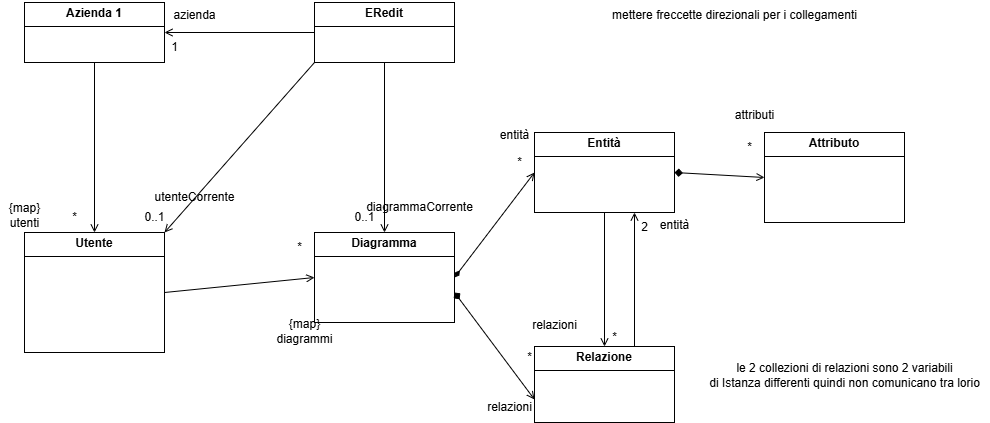

The diagram above was exported from draw.io. Its source (the exported page's mxGraphModel, read from the mxfile embedded in the PNG):
<mxGraphModel dx="1491" dy="894" grid="1" gridSize="10" guides="1" tooltips="1" connect="1" arrows="1" fold="1" page="1" pageScale="1" pageWidth="1169" pageHeight="827" math="0" shadow="0">
  <root>
    <mxCell id="WIyWlLk6GJQsqaUBKTNV-0" />
    <mxCell id="WIyWlLk6GJQsqaUBKTNV-1" parent="WIyWlLk6GJQsqaUBKTNV-0" />
    <mxCell id="AiV07c3fNYSd5F16i1Kc-8" value="&lt;p style=&quot;margin:0px;margin-top:4px;text-align:center;&quot;&gt;&lt;b&gt;Diagramma&lt;/b&gt;&lt;/p&gt;&lt;hr size=&quot;1&quot; style=&quot;border-style:solid;&quot;&gt;&lt;div style=&quot;height:2px;&quot;&gt;&lt;br&gt;&lt;/div&gt;" style="verticalAlign=top;align=left;overflow=fill;html=1;whiteSpace=wrap;" parent="WIyWlLk6GJQsqaUBKTNV-1" vertex="1">
      <mxGeometry x="340" y="270" width="140" height="90" as="geometry" />
    </mxCell>
    <mxCell id="AiV07c3fNYSd5F16i1Kc-9" value="&lt;p style=&quot;margin:0px;margin-top:4px;text-align:center;&quot;&gt;&lt;b&gt;Utente&lt;/b&gt;&lt;/p&gt;&lt;hr size=&quot;1&quot; style=&quot;border-style:solid;&quot;&gt;&lt;div style=&quot;height:2px;&quot;&gt;&lt;br&gt;&lt;/div&gt;" style="verticalAlign=top;align=left;overflow=fill;html=1;whiteSpace=wrap;" parent="WIyWlLk6GJQsqaUBKTNV-1" vertex="1">
      <mxGeometry x="50" y="270" width="140" height="120" as="geometry" />
    </mxCell>
    <mxCell id="AiV07c3fNYSd5F16i1Kc-10" value="&lt;p style=&quot;margin:0px;margin-top:4px;text-align:center;&quot;&gt;&lt;b&gt;ERedit&lt;/b&gt;&lt;/p&gt;&lt;hr size=&quot;1&quot; style=&quot;border-style:solid;&quot;&gt;&lt;div style=&quot;height:2px;&quot;&gt;&lt;/div&gt;" style="verticalAlign=top;align=left;overflow=fill;html=1;whiteSpace=wrap;" parent="WIyWlLk6GJQsqaUBKTNV-1" vertex="1">
      <mxGeometry x="340" y="40" width="140" height="60" as="geometry" />
    </mxCell>
    <mxCell id="AiV07c3fNYSd5F16i1Kc-11" value="&lt;p style=&quot;margin:0px;margin-top:4px;text-align:center;&quot;&gt;&lt;b&gt;Entità&lt;/b&gt;&lt;/p&gt;&lt;hr size=&quot;1&quot; style=&quot;border-style:solid;&quot;&gt;&lt;div style=&quot;height:2px;&quot;&gt;&amp;nbsp;&lt;/div&gt;" style="verticalAlign=top;align=left;overflow=fill;html=1;whiteSpace=wrap;" parent="WIyWlLk6GJQsqaUBKTNV-1" vertex="1">
      <mxGeometry x="560" y="170" width="140" height="80" as="geometry" />
    </mxCell>
    <mxCell id="AiV07c3fNYSd5F16i1Kc-12" value="&lt;p style=&quot;margin:0px;margin-top:4px;text-align:center;&quot;&gt;&lt;b&gt;Relazione&lt;/b&gt;&lt;/p&gt;&lt;hr size=&quot;1&quot; style=&quot;border-style:solid;&quot;&gt;&lt;div style=&quot;height:2px;&quot;&gt;&amp;nbsp;&lt;/div&gt;" style="verticalAlign=top;align=left;overflow=fill;html=1;whiteSpace=wrap;" parent="WIyWlLk6GJQsqaUBKTNV-1" vertex="1">
      <mxGeometry x="560" y="384" width="140" height="76" as="geometry" />
    </mxCell>
    <mxCell id="AiV07c3fNYSd5F16i1Kc-13" value="&lt;p style=&quot;margin:0px;margin-top:4px;text-align:center;&quot;&gt;&lt;b&gt;Attributo&lt;/b&gt;&lt;/p&gt;&lt;hr size=&quot;1&quot; style=&quot;border-style:solid;&quot;&gt;&amp;nbsp;" style="verticalAlign=top;align=left;overflow=fill;html=1;whiteSpace=wrap;" parent="WIyWlLk6GJQsqaUBKTNV-1" vertex="1">
      <mxGeometry x="790" y="170" width="140" height="90" as="geometry" />
    </mxCell>
    <mxCell id="AiV07c3fNYSd5F16i1Kc-14" value="&lt;p style=&quot;margin:0px;margin-top:4px;text-align:center;&quot;&gt;&lt;b&gt;Azienda 1&lt;/b&gt;&lt;/p&gt;&lt;hr size=&quot;1&quot; style=&quot;border-style:solid;&quot;&gt;&amp;nbsp;&lt;div style=&quot;height:2px;&quot;&gt;&lt;/div&gt;" style="verticalAlign=top;align=left;overflow=fill;html=1;whiteSpace=wrap;" parent="WIyWlLk6GJQsqaUBKTNV-1" vertex="1">
      <mxGeometry x="50" y="40" width="140" height="60" as="geometry" />
    </mxCell>
    <mxCell id="AiV07c3fNYSd5F16i1Kc-15" value="" style="endArrow=open;html=1;rounded=0;exitX=1;exitY=0.5;exitDx=0;exitDy=0;entryX=0;entryY=0.5;entryDx=0;entryDy=0;endFill=0;startArrow=diamondThin;startFill=1;" parent="WIyWlLk6GJQsqaUBKTNV-1" source="AiV07c3fNYSd5F16i1Kc-8" target="AiV07c3fNYSd5F16i1Kc-11" edge="1">
      <mxGeometry width="50" height="50" relative="1" as="geometry">
        <mxPoint x="390" y="320" as="sourcePoint" />
        <mxPoint x="440" y="270" as="targetPoint" />
      </mxGeometry>
    </mxCell>
    <mxCell id="AiV07c3fNYSd5F16i1Kc-17" value="*" style="text;html=1;align=center;verticalAlign=middle;resizable=0;points=[];autosize=1;strokeColor=none;fillColor=none;" parent="WIyWlLk6GJQsqaUBKTNV-1" vertex="1">
      <mxGeometry x="530" y="185" width="30" height="30" as="geometry" />
    </mxCell>
    <mxCell id="AiV07c3fNYSd5F16i1Kc-20" value="" style="endArrow=open;html=1;rounded=0;exitX=1;exitY=0.5;exitDx=0;exitDy=0;entryX=0;entryY=0.5;entryDx=0;entryDy=0;startArrow=diamond;startFill=1;endFill=0;" parent="WIyWlLk6GJQsqaUBKTNV-1" edge="1">
      <mxGeometry width="50" height="50" relative="1" as="geometry">
        <mxPoint x="480" y="330" as="sourcePoint" />
        <mxPoint x="560" y="437" as="targetPoint" />
      </mxGeometry>
    </mxCell>
    <mxCell id="AiV07c3fNYSd5F16i1Kc-23" value="*" style="text;html=1;align=center;verticalAlign=middle;resizable=0;points=[];autosize=1;strokeColor=none;fillColor=none;" parent="WIyWlLk6GJQsqaUBKTNV-1" vertex="1">
      <mxGeometry x="540" y="380" width="30" height="30" as="geometry" />
    </mxCell>
    <mxCell id="AiV07c3fNYSd5F16i1Kc-24" value="" style="endArrow=none;html=1;rounded=0;entryX=0.5;entryY=1;entryDx=0;entryDy=0;exitX=0.5;exitY=0;exitDx=0;exitDy=0;endFill=0;startFill=0;startArrow=open;" parent="WIyWlLk6GJQsqaUBKTNV-1" source="AiV07c3fNYSd5F16i1Kc-12" target="AiV07c3fNYSd5F16i1Kc-11" edge="1">
      <mxGeometry width="50" height="50" relative="1" as="geometry">
        <mxPoint x="390" y="320" as="sourcePoint" />
        <mxPoint x="440" y="270" as="targetPoint" />
      </mxGeometry>
    </mxCell>
    <mxCell id="AiV07c3fNYSd5F16i1Kc-27" value="*" style="text;html=1;align=center;verticalAlign=middle;resizable=0;points=[];autosize=1;strokeColor=none;fillColor=none;" parent="WIyWlLk6GJQsqaUBKTNV-1" vertex="1">
      <mxGeometry x="625" y="360" width="30" height="30" as="geometry" />
    </mxCell>
    <mxCell id="AiV07c3fNYSd5F16i1Kc-28" value="" style="endArrow=open;html=1;rounded=0;exitX=1;exitY=0.5;exitDx=0;exitDy=0;entryX=0;entryY=0.5;entryDx=0;entryDy=0;endFill=0;startFill=1;startArrow=diamond;" parent="WIyWlLk6GJQsqaUBKTNV-1" source="AiV07c3fNYSd5F16i1Kc-11" target="AiV07c3fNYSd5F16i1Kc-13" edge="1">
      <mxGeometry width="50" height="50" relative="1" as="geometry">
        <mxPoint x="390" y="320" as="sourcePoint" />
        <mxPoint x="440" y="270" as="targetPoint" />
      </mxGeometry>
    </mxCell>
    <mxCell id="AiV07c3fNYSd5F16i1Kc-31" value="*" style="text;html=1;align=center;verticalAlign=middle;resizable=0;points=[];autosize=1;strokeColor=none;fillColor=none;" parent="WIyWlLk6GJQsqaUBKTNV-1" vertex="1">
      <mxGeometry x="760" y="170" width="30" height="30" as="geometry" />
    </mxCell>
    <mxCell id="AiV07c3fNYSd5F16i1Kc-32" value="" style="endArrow=open;html=1;rounded=0;exitX=1;exitY=0.5;exitDx=0;exitDy=0;entryX=0;entryY=0.5;entryDx=0;entryDy=0;endFill=0;" parent="WIyWlLk6GJQsqaUBKTNV-1" source="AiV07c3fNYSd5F16i1Kc-9" target="AiV07c3fNYSd5F16i1Kc-8" edge="1">
      <mxGeometry width="50" height="50" relative="1" as="geometry">
        <mxPoint x="360" y="280" as="sourcePoint" />
        <mxPoint x="410" y="230" as="targetPoint" />
      </mxGeometry>
    </mxCell>
    <mxCell id="AiV07c3fNYSd5F16i1Kc-35" value="*" style="text;html=1;align=center;verticalAlign=middle;resizable=0;points=[];autosize=1;strokeColor=none;fillColor=none;" parent="WIyWlLk6GJQsqaUBKTNV-1" vertex="1">
      <mxGeometry x="310" y="270" width="30" height="30" as="geometry" />
    </mxCell>
    <mxCell id="AiV07c3fNYSd5F16i1Kc-36" value="" style="endArrow=none;html=1;rounded=0;exitX=0.5;exitY=0;exitDx=0;exitDy=0;entryX=0.5;entryY=1;entryDx=0;entryDy=0;startArrow=open;startFill=0;" parent="WIyWlLk6GJQsqaUBKTNV-1" source="AiV07c3fNYSd5F16i1Kc-9" target="AiV07c3fNYSd5F16i1Kc-14" edge="1">
      <mxGeometry width="50" height="50" relative="1" as="geometry">
        <mxPoint x="360" y="280" as="sourcePoint" />
        <mxPoint x="410" y="230" as="targetPoint" />
      </mxGeometry>
    </mxCell>
    <mxCell id="AiV07c3fNYSd5F16i1Kc-39" value="*" style="text;html=1;align=center;verticalAlign=middle;resizable=0;points=[];autosize=1;strokeColor=none;fillColor=none;" parent="WIyWlLk6GJQsqaUBKTNV-1" vertex="1">
      <mxGeometry x="85" y="240" width="30" height="30" as="geometry" />
    </mxCell>
    <mxCell id="AiV07c3fNYSd5F16i1Kc-40" value="" style="endArrow=none;html=1;rounded=0;exitX=1;exitY=0.5;exitDx=0;exitDy=0;entryX=0;entryY=0.5;entryDx=0;entryDy=0;startArrow=open;startFill=0;" parent="WIyWlLk6GJQsqaUBKTNV-1" source="AiV07c3fNYSd5F16i1Kc-14" target="AiV07c3fNYSd5F16i1Kc-10" edge="1">
      <mxGeometry width="50" height="50" relative="1" as="geometry">
        <mxPoint x="360" y="280" as="sourcePoint" />
        <mxPoint x="410" y="230" as="targetPoint" />
      </mxGeometry>
    </mxCell>
    <mxCell id="AiV07c3fNYSd5F16i1Kc-42" value="1" style="text;html=1;align=center;verticalAlign=middle;resizable=0;points=[];autosize=1;strokeColor=none;fillColor=none;" parent="WIyWlLk6GJQsqaUBKTNV-1" vertex="1">
      <mxGeometry x="185" y="70" width="30" height="30" as="geometry" />
    </mxCell>
    <mxCell id="LkxAaUQFsHMUAiBWQfWV-0" value="" style="endArrow=none;html=1;rounded=0;exitX=1;exitY=0;exitDx=0;exitDy=0;entryX=0;entryY=1;entryDx=0;entryDy=0;strokeColor=#000000;startArrow=open;startFill=0;" parent="WIyWlLk6GJQsqaUBKTNV-1" source="AiV07c3fNYSd5F16i1Kc-9" target="AiV07c3fNYSd5F16i1Kc-10" edge="1">
      <mxGeometry width="50" height="50" relative="1" as="geometry">
        <mxPoint x="560" y="350" as="sourcePoint" />
        <mxPoint x="610" y="300" as="targetPoint" />
      </mxGeometry>
    </mxCell>
    <mxCell id="LkxAaUQFsHMUAiBWQfWV-5" value="0..1" style="text;html=1;align=center;verticalAlign=middle;resizable=0;points=[];autosize=1;strokeColor=none;fillColor=none;" parent="WIyWlLk6GJQsqaUBKTNV-1" vertex="1">
      <mxGeometry x="160" y="240" width="40" height="30" as="geometry" />
    </mxCell>
    <mxCell id="LkxAaUQFsHMUAiBWQfWV-6" value="" style="endArrow=none;html=1;rounded=0;exitX=0.5;exitY=0;exitDx=0;exitDy=0;entryX=0.5;entryY=1;entryDx=0;entryDy=0;strokeColor=#000000;startArrow=open;startFill=0;" parent="WIyWlLk6GJQsqaUBKTNV-1" source="AiV07c3fNYSd5F16i1Kc-8" target="AiV07c3fNYSd5F16i1Kc-10" edge="1">
      <mxGeometry width="50" height="50" relative="1" as="geometry">
        <mxPoint x="360" y="260" as="sourcePoint" />
        <mxPoint x="510" y="90" as="targetPoint" />
      </mxGeometry>
    </mxCell>
    <mxCell id="LkxAaUQFsHMUAiBWQfWV-7" value="diagrammaCorrente" style="text;html=1;align=center;verticalAlign=middle;resizable=0;points=[];autosize=1;strokeColor=none;fillColor=none;rotation=0;" parent="WIyWlLk6GJQsqaUBKTNV-1" vertex="1">
      <mxGeometry x="380" y="230" width="130" height="30" as="geometry" />
    </mxCell>
    <mxCell id="LkxAaUQFsHMUAiBWQfWV-9" value="0..1" style="text;html=1;align=center;verticalAlign=middle;resizable=0;points=[];autosize=1;strokeColor=none;fillColor=none;" parent="WIyWlLk6GJQsqaUBKTNV-1" vertex="1">
      <mxGeometry x="370" y="240" width="40" height="30" as="geometry" />
    </mxCell>
    <mxCell id="LkxAaUQFsHMUAiBWQfWV-10" value="&lt;div&gt;{map}&lt;/div&gt;utenti" style="text;html=1;align=center;verticalAlign=middle;resizable=0;points=[];autosize=1;strokeColor=none;fillColor=none;" parent="WIyWlLk6GJQsqaUBKTNV-1" vertex="1">
      <mxGeometry x="25" y="233" width="50" height="40" as="geometry" />
    </mxCell>
    <mxCell id="LkxAaUQFsHMUAiBWQfWV-11" value="utenteCorrente" style="text;html=1;align=center;verticalAlign=middle;resizable=0;points=[];autosize=1;strokeColor=none;fillColor=none;" parent="WIyWlLk6GJQsqaUBKTNV-1" vertex="1">
      <mxGeometry x="170" y="220" width="100" height="30" as="geometry" />
    </mxCell>
    <mxCell id="LkxAaUQFsHMUAiBWQfWV-12" value="entità" style="text;html=1;align=center;verticalAlign=middle;resizable=0;points=[];autosize=1;strokeColor=none;fillColor=none;" parent="WIyWlLk6GJQsqaUBKTNV-1" vertex="1">
      <mxGeometry x="515" y="158" width="50" height="30" as="geometry" />
    </mxCell>
    <mxCell id="LkxAaUQFsHMUAiBWQfWV-13" value="attributi" style="text;html=1;align=center;verticalAlign=middle;resizable=0;points=[];autosize=1;strokeColor=none;fillColor=none;" parent="WIyWlLk6GJQsqaUBKTNV-1" vertex="1">
      <mxGeometry x="750" y="138" width="60" height="30" as="geometry" />
    </mxCell>
    <mxCell id="LkxAaUQFsHMUAiBWQfWV-15" value="" style="endArrow=open;html=1;rounded=0;entryX=0.5;entryY=1;entryDx=0;entryDy=0;exitX=0.5;exitY=0;exitDx=0;exitDy=0;endFill=0;" parent="WIyWlLk6GJQsqaUBKTNV-1" edge="1">
      <mxGeometry width="50" height="50" relative="1" as="geometry">
        <mxPoint x="660" y="384" as="sourcePoint" />
        <mxPoint x="660" y="250" as="targetPoint" />
      </mxGeometry>
    </mxCell>
    <mxCell id="LkxAaUQFsHMUAiBWQfWV-16" value="2" style="text;html=1;align=center;verticalAlign=middle;resizable=0;points=[];autosize=1;strokeColor=none;fillColor=none;" parent="WIyWlLk6GJQsqaUBKTNV-1" vertex="1">
      <mxGeometry x="655" y="250" width="30" height="30" as="geometry" />
    </mxCell>
    <mxCell id="LkxAaUQFsHMUAiBWQfWV-17" value="relazioni" style="text;html=1;align=center;verticalAlign=middle;resizable=0;points=[];autosize=1;strokeColor=none;fillColor=none;" parent="WIyWlLk6GJQsqaUBKTNV-1" vertex="1">
      <mxGeometry x="545" y="348" width="70" height="30" as="geometry" />
    </mxCell>
    <mxCell id="LkxAaUQFsHMUAiBWQfWV-18" value="entità" style="text;html=1;align=center;verticalAlign=middle;resizable=0;points=[];autosize=1;strokeColor=none;fillColor=none;" parent="WIyWlLk6GJQsqaUBKTNV-1" vertex="1">
      <mxGeometry x="675" y="248" width="50" height="30" as="geometry" />
    </mxCell>
    <mxCell id="LkxAaUQFsHMUAiBWQfWV-19" value="mettere freccette direzionali per i collegamenti" style="text;html=1;align=center;verticalAlign=middle;resizable=0;points=[];autosize=1;strokeColor=none;fillColor=none;" parent="WIyWlLk6GJQsqaUBKTNV-1" vertex="1">
      <mxGeometry x="625" y="38" width="270" height="30" as="geometry" />
    </mxCell>
    <mxCell id="LkxAaUQFsHMUAiBWQfWV-21" value="relazioni" style="text;html=1;align=center;verticalAlign=middle;resizable=0;points=[];autosize=1;strokeColor=none;fillColor=none;" parent="WIyWlLk6GJQsqaUBKTNV-1" vertex="1">
      <mxGeometry x="500" y="430" width="70" height="30" as="geometry" />
    </mxCell>
    <mxCell id="LkxAaUQFsHMUAiBWQfWV-22" value="&lt;div&gt;{map}&lt;/div&gt;diagrammi" style="text;html=1;align=center;verticalAlign=middle;resizable=0;points=[];autosize=1;strokeColor=none;fillColor=none;" parent="WIyWlLk6GJQsqaUBKTNV-1" vertex="1">
      <mxGeometry x="290" y="349" width="80" height="40" as="geometry" />
    </mxCell>
    <mxCell id="LkxAaUQFsHMUAiBWQfWV-23" value="le 2 collezioni di relazioni sono 2 variabili&lt;div&gt;di Istanza differenti quindi non comunicano tra lorio&lt;/div&gt;" style="text;html=1;align=center;verticalAlign=middle;resizable=0;points=[];autosize=1;strokeColor=none;fillColor=none;" parent="WIyWlLk6GJQsqaUBKTNV-1" vertex="1">
      <mxGeometry x="725" y="393" width="290" height="40" as="geometry" />
    </mxCell>
    <mxCell id="LkxAaUQFsHMUAiBWQfWV-25" value="azienda" style="text;html=1;align=center;verticalAlign=middle;resizable=0;points=[];autosize=1;strokeColor=none;fillColor=none;" parent="WIyWlLk6GJQsqaUBKTNV-1" vertex="1">
      <mxGeometry x="185" y="38" width="70" height="30" as="geometry" />
    </mxCell>
  </root>
</mxGraphModel>